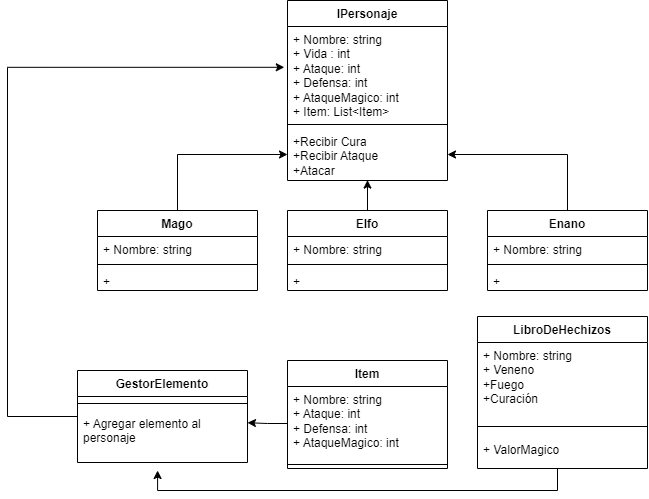

The diagram above was exported from draw.io. Its source (the exported page's mxGraphModel, read from the mxfile embedded in the PNG):
<mxGraphModel dx="955" dy="566" grid="1" gridSize="10" guides="1" tooltips="1" connect="1" arrows="1" fold="1" page="1" pageScale="1" pageWidth="827" pageHeight="1169" math="0" shadow="0">
  <root>
    <mxCell id="0" />
    <mxCell id="1" parent="0" />
    <mxCell id="j73ory60Vqj9kzZPXIwa-1" value="IPersonaje" style="swimlane;fontStyle=1;align=center;verticalAlign=top;childLayout=stackLayout;horizontal=1;startSize=26;horizontalStack=0;resizeParent=1;resizeParentMax=0;resizeLast=0;collapsible=1;marginBottom=0;whiteSpace=wrap;html=1;" parent="1" vertex="1">
      <mxGeometry x="310" y="60" width="160" height="180" as="geometry" />
    </mxCell>
    <mxCell id="j73ory60Vqj9kzZPXIwa-2" value="+ Nombre: string&lt;br&gt;+ Vida : int&lt;br&gt;+ Ataque: int&lt;br&gt;+ Defensa: int&lt;br&gt;+ AtaqueMagico: int&lt;br&gt;+ Item: List&amp;lt;Item&amp;gt;" style="text;strokeColor=none;fillColor=none;align=left;verticalAlign=top;spacingLeft=4;spacingRight=4;overflow=hidden;rotatable=0;points=[[0,0.5],[1,0.5]];portConstraint=eastwest;whiteSpace=wrap;html=1;" parent="j73ory60Vqj9kzZPXIwa-1" vertex="1">
      <mxGeometry y="26" width="160" height="94" as="geometry" />
    </mxCell>
    <mxCell id="j73ory60Vqj9kzZPXIwa-3" value="" style="line;strokeWidth=1;fillColor=none;align=left;verticalAlign=middle;spacingTop=-1;spacingLeft=3;spacingRight=3;rotatable=0;labelPosition=right;points=[];portConstraint=eastwest;strokeColor=inherit;" parent="j73ory60Vqj9kzZPXIwa-1" vertex="1">
      <mxGeometry y="120" width="160" height="8" as="geometry" />
    </mxCell>
    <mxCell id="j73ory60Vqj9kzZPXIwa-4" value="+Recibir Cura&lt;br&gt;+Recibir Ataque&lt;br&gt;+Atacar" style="text;strokeColor=none;fillColor=none;align=left;verticalAlign=top;spacingLeft=4;spacingRight=4;overflow=hidden;rotatable=0;points=[[0,0.5],[1,0.5]];portConstraint=eastwest;whiteSpace=wrap;html=1;" parent="j73ory60Vqj9kzZPXIwa-1" vertex="1">
      <mxGeometry y="128" width="160" height="52" as="geometry" />
    </mxCell>
    <mxCell id="x5jqR1dSvHCBfo3FkIbh-13" style="edgeStyle=orthogonalEdgeStyle;rounded=0;orthogonalLoop=1;jettySize=auto;html=1;exitX=0.5;exitY=0;exitDx=0;exitDy=0;entryX=0;entryY=0.5;entryDx=0;entryDy=0;" parent="1" source="x5jqR1dSvHCBfo3FkIbh-1" target="j73ory60Vqj9kzZPXIwa-4" edge="1">
      <mxGeometry relative="1" as="geometry" />
    </mxCell>
    <mxCell id="x5jqR1dSvHCBfo3FkIbh-1" value="Mago" style="swimlane;fontStyle=1;align=center;verticalAlign=top;childLayout=stackLayout;horizontal=1;startSize=26;horizontalStack=0;resizeParent=1;resizeParentMax=0;resizeLast=0;collapsible=1;marginBottom=0;whiteSpace=wrap;html=1;" parent="1" vertex="1">
      <mxGeometry x="120" y="270" width="160" height="80" as="geometry" />
    </mxCell>
    <mxCell id="x5jqR1dSvHCBfo3FkIbh-2" value="+ Nombre: string" style="text;strokeColor=none;fillColor=none;align=left;verticalAlign=top;spacingLeft=4;spacingRight=4;overflow=hidden;rotatable=0;points=[[0,0.5],[1,0.5]];portConstraint=eastwest;whiteSpace=wrap;html=1;" parent="x5jqR1dSvHCBfo3FkIbh-1" vertex="1">
      <mxGeometry y="26" width="160" height="24" as="geometry" />
    </mxCell>
    <mxCell id="x5jqR1dSvHCBfo3FkIbh-3" value="" style="line;strokeWidth=1;fillColor=none;align=left;verticalAlign=middle;spacingTop=-1;spacingLeft=3;spacingRight=3;rotatable=0;labelPosition=right;points=[];portConstraint=eastwest;strokeColor=inherit;" parent="x5jqR1dSvHCBfo3FkIbh-1" vertex="1">
      <mxGeometry y="50" width="160" height="8" as="geometry" />
    </mxCell>
    <mxCell id="x5jqR1dSvHCBfo3FkIbh-4" value="+" style="text;strokeColor=none;fillColor=none;align=left;verticalAlign=top;spacingLeft=4;spacingRight=4;overflow=hidden;rotatable=0;points=[[0,0.5],[1,0.5]];portConstraint=eastwest;whiteSpace=wrap;html=1;" parent="x5jqR1dSvHCBfo3FkIbh-1" vertex="1">
      <mxGeometry y="58" width="160" height="22" as="geometry" />
    </mxCell>
    <mxCell id="x5jqR1dSvHCBfo3FkIbh-14" style="edgeStyle=orthogonalEdgeStyle;rounded=0;orthogonalLoop=1;jettySize=auto;html=1;exitX=0.5;exitY=0;exitDx=0;exitDy=0;entryX=0.5;entryY=0.992;entryDx=0;entryDy=0;entryPerimeter=0;" parent="1" source="x5jqR1dSvHCBfo3FkIbh-5" target="j73ory60Vqj9kzZPXIwa-4" edge="1">
      <mxGeometry relative="1" as="geometry" />
    </mxCell>
    <mxCell id="x5jqR1dSvHCBfo3FkIbh-5" value="Elfo" style="swimlane;fontStyle=1;align=center;verticalAlign=top;childLayout=stackLayout;horizontal=1;startSize=26;horizontalStack=0;resizeParent=1;resizeParentMax=0;resizeLast=0;collapsible=1;marginBottom=0;whiteSpace=wrap;html=1;" parent="1" vertex="1">
      <mxGeometry x="310" y="270" width="160" height="80" as="geometry" />
    </mxCell>
    <mxCell id="x5jqR1dSvHCBfo3FkIbh-6" value="+ Nombre: string" style="text;strokeColor=none;fillColor=none;align=left;verticalAlign=top;spacingLeft=4;spacingRight=4;overflow=hidden;rotatable=0;points=[[0,0.5],[1,0.5]];portConstraint=eastwest;whiteSpace=wrap;html=1;" parent="x5jqR1dSvHCBfo3FkIbh-5" vertex="1">
      <mxGeometry y="26" width="160" height="24" as="geometry" />
    </mxCell>
    <mxCell id="x5jqR1dSvHCBfo3FkIbh-7" value="" style="line;strokeWidth=1;fillColor=none;align=left;verticalAlign=middle;spacingTop=-1;spacingLeft=3;spacingRight=3;rotatable=0;labelPosition=right;points=[];portConstraint=eastwest;strokeColor=inherit;" parent="x5jqR1dSvHCBfo3FkIbh-5" vertex="1">
      <mxGeometry y="50" width="160" height="8" as="geometry" />
    </mxCell>
    <mxCell id="x5jqR1dSvHCBfo3FkIbh-8" value="+" style="text;strokeColor=none;fillColor=none;align=left;verticalAlign=top;spacingLeft=4;spacingRight=4;overflow=hidden;rotatable=0;points=[[0,0.5],[1,0.5]];portConstraint=eastwest;whiteSpace=wrap;html=1;" parent="x5jqR1dSvHCBfo3FkIbh-5" vertex="1">
      <mxGeometry y="58" width="160" height="22" as="geometry" />
    </mxCell>
    <mxCell id="x5jqR1dSvHCBfo3FkIbh-15" style="edgeStyle=orthogonalEdgeStyle;rounded=0;orthogonalLoop=1;jettySize=auto;html=1;exitX=0.5;exitY=0;exitDx=0;exitDy=0;entryX=1;entryY=0.5;entryDx=0;entryDy=0;" parent="1" source="x5jqR1dSvHCBfo3FkIbh-9" target="j73ory60Vqj9kzZPXIwa-4" edge="1">
      <mxGeometry relative="1" as="geometry" />
    </mxCell>
    <mxCell id="x5jqR1dSvHCBfo3FkIbh-9" value="Enano" style="swimlane;fontStyle=1;align=center;verticalAlign=top;childLayout=stackLayout;horizontal=1;startSize=26;horizontalStack=0;resizeParent=1;resizeParentMax=0;resizeLast=0;collapsible=1;marginBottom=0;whiteSpace=wrap;html=1;" parent="1" vertex="1">
      <mxGeometry x="510" y="270" width="160" height="80" as="geometry" />
    </mxCell>
    <mxCell id="x5jqR1dSvHCBfo3FkIbh-10" value="+ Nombre: string" style="text;strokeColor=none;fillColor=none;align=left;verticalAlign=top;spacingLeft=4;spacingRight=4;overflow=hidden;rotatable=0;points=[[0,0.5],[1,0.5]];portConstraint=eastwest;whiteSpace=wrap;html=1;" parent="x5jqR1dSvHCBfo3FkIbh-9" vertex="1">
      <mxGeometry y="26" width="160" height="24" as="geometry" />
    </mxCell>
    <mxCell id="x5jqR1dSvHCBfo3FkIbh-11" value="" style="line;strokeWidth=1;fillColor=none;align=left;verticalAlign=middle;spacingTop=-1;spacingLeft=3;spacingRight=3;rotatable=0;labelPosition=right;points=[];portConstraint=eastwest;strokeColor=inherit;" parent="x5jqR1dSvHCBfo3FkIbh-9" vertex="1">
      <mxGeometry y="50" width="160" height="8" as="geometry" />
    </mxCell>
    <mxCell id="x5jqR1dSvHCBfo3FkIbh-12" value="+" style="text;strokeColor=none;fillColor=none;align=left;verticalAlign=top;spacingLeft=4;spacingRight=4;overflow=hidden;rotatable=0;points=[[0,0.5],[1,0.5]];portConstraint=eastwest;whiteSpace=wrap;html=1;" parent="x5jqR1dSvHCBfo3FkIbh-9" vertex="1">
      <mxGeometry y="58" width="160" height="22" as="geometry" />
    </mxCell>
    <mxCell id="x5jqR1dSvHCBfo3FkIbh-16" value="Item" style="swimlane;fontStyle=1;align=center;verticalAlign=top;childLayout=stackLayout;horizontal=1;startSize=26;horizontalStack=0;resizeParent=1;resizeParentMax=0;resizeLast=0;collapsible=1;marginBottom=0;whiteSpace=wrap;html=1;" parent="1" vertex="1">
      <mxGeometry x="310" y="420" width="160" height="108" as="geometry" />
    </mxCell>
    <mxCell id="x5jqR1dSvHCBfo3FkIbh-17" value="+ Nombre: string&lt;br&gt;+ Ataque: int&lt;br&gt;+ Defensa: int&lt;br&gt;+ AtaqueMagico: int" style="text;strokeColor=none;fillColor=none;align=left;verticalAlign=top;spacingLeft=4;spacingRight=4;overflow=hidden;rotatable=0;points=[[0,0.5],[1,0.5]];portConstraint=eastwest;whiteSpace=wrap;html=1;" parent="x5jqR1dSvHCBfo3FkIbh-16" vertex="1">
      <mxGeometry y="26" width="160" height="74" as="geometry" />
    </mxCell>
    <mxCell id="x5jqR1dSvHCBfo3FkIbh-18" value="" style="line;strokeWidth=1;fillColor=none;align=left;verticalAlign=middle;spacingTop=-1;spacingLeft=3;spacingRight=3;rotatable=0;labelPosition=right;points=[];portConstraint=eastwest;strokeColor=inherit;" parent="x5jqR1dSvHCBfo3FkIbh-16" vertex="1">
      <mxGeometry y="100" width="160" height="8" as="geometry" />
    </mxCell>
    <mxCell id="j73ory60Vqj9kzZPXIwa-8" style="edgeStyle=orthogonalEdgeStyle;rounded=0;orthogonalLoop=1;jettySize=auto;html=1;entryX=0.471;entryY=1.154;entryDx=0;entryDy=0;entryPerimeter=0;" parent="1" source="x5jqR1dSvHCBfo3FkIbh-26" target="x5jqR1dSvHCBfo3FkIbh-34" edge="1">
      <mxGeometry relative="1" as="geometry">
        <mxPoint x="190" y="550" as="targetPoint" />
        <Array as="points">
          <mxPoint x="580" y="550" />
          <mxPoint x="180" y="550" />
        </Array>
      </mxGeometry>
    </mxCell>
    <mxCell id="x5jqR1dSvHCBfo3FkIbh-26" value="LibroDeHechizos" style="swimlane;fontStyle=1;align=center;verticalAlign=top;childLayout=stackLayout;horizontal=1;startSize=26;horizontalStack=0;resizeParent=1;resizeParentMax=0;resizeLast=0;collapsible=1;marginBottom=0;whiteSpace=wrap;html=1;" parent="1" vertex="1">
      <mxGeometry x="500" y="376" width="170" height="152" as="geometry" />
    </mxCell>
    <mxCell id="x5jqR1dSvHCBfo3FkIbh-27" value="+ Nombre: string&lt;br&gt;+ Veneno&lt;br&gt;+Fuego&lt;br&gt;+Curación&amp;nbsp;" style="text;strokeColor=none;fillColor=none;align=left;verticalAlign=top;spacingLeft=4;spacingRight=4;overflow=hidden;rotatable=0;points=[[0,0.5],[1,0.5]];portConstraint=eastwest;whiteSpace=wrap;html=1;" parent="x5jqR1dSvHCBfo3FkIbh-26" vertex="1">
      <mxGeometry y="26" width="170" height="74" as="geometry" />
    </mxCell>
    <mxCell id="x5jqR1dSvHCBfo3FkIbh-28" value="" style="line;strokeWidth=1;fillColor=none;align=left;verticalAlign=middle;spacingTop=-1;spacingLeft=3;spacingRight=3;rotatable=0;labelPosition=right;points=[];portConstraint=eastwest;strokeColor=inherit;" parent="x5jqR1dSvHCBfo3FkIbh-26" vertex="1">
      <mxGeometry y="100" width="170" height="20" as="geometry" />
    </mxCell>
    <mxCell id="x5jqR1dSvHCBfo3FkIbh-29" value="+ ValorMagico" style="text;strokeColor=none;fillColor=none;align=left;verticalAlign=top;spacingLeft=4;spacingRight=4;overflow=hidden;rotatable=0;points=[[0,0.5],[1,0.5]];portConstraint=eastwest;whiteSpace=wrap;html=1;" parent="x5jqR1dSvHCBfo3FkIbh-26" vertex="1">
      <mxGeometry y="120" width="170" height="32" as="geometry" />
    </mxCell>
    <mxCell id="EmYlj3TxhjdK5BfzkLSu-1" style="edgeStyle=orthogonalEdgeStyle;rounded=0;orthogonalLoop=1;jettySize=auto;html=1;entryX=-0.02;entryY=0.434;entryDx=0;entryDy=0;entryPerimeter=0;" parent="1" source="x5jqR1dSvHCBfo3FkIbh-31" target="j73ory60Vqj9kzZPXIwa-2" edge="1">
      <mxGeometry relative="1" as="geometry">
        <mxPoint x="60" y="130" as="targetPoint" />
        <Array as="points">
          <mxPoint x="30" y="476" />
          <mxPoint x="30" y="127" />
        </Array>
      </mxGeometry>
    </mxCell>
    <mxCell id="x5jqR1dSvHCBfo3FkIbh-31" value="GestorElemento" style="swimlane;fontStyle=1;align=center;verticalAlign=top;childLayout=stackLayout;horizontal=1;startSize=26;horizontalStack=0;resizeParent=1;resizeParentMax=0;resizeLast=0;collapsible=1;marginBottom=0;whiteSpace=wrap;html=1;" parent="1" vertex="1">
      <mxGeometry x="100" y="430" width="170" height="92" as="geometry" />
    </mxCell>
    <mxCell id="x5jqR1dSvHCBfo3FkIbh-33" value="" style="line;strokeWidth=1;fillColor=none;align=left;verticalAlign=middle;spacingTop=-1;spacingLeft=3;spacingRight=3;rotatable=0;labelPosition=right;points=[];portConstraint=eastwest;strokeColor=inherit;" parent="x5jqR1dSvHCBfo3FkIbh-31" vertex="1">
      <mxGeometry y="26" width="170" height="14" as="geometry" />
    </mxCell>
    <mxCell id="x5jqR1dSvHCBfo3FkIbh-34" value="+ Agregar elemento al personaje" style="text;strokeColor=none;fillColor=none;align=left;verticalAlign=top;spacingLeft=4;spacingRight=4;overflow=hidden;rotatable=0;points=[[0,0.5],[1,0.5]];portConstraint=eastwest;whiteSpace=wrap;html=1;" parent="x5jqR1dSvHCBfo3FkIbh-31" vertex="1">
      <mxGeometry y="40" width="170" height="52" as="geometry" />
    </mxCell>
    <mxCell id="j73ory60Vqj9kzZPXIwa-7" value="" style="edgeStyle=orthogonalEdgeStyle;rounded=0;orthogonalLoop=1;jettySize=auto;html=1;entryX=1;entryY=0.235;entryDx=0;entryDy=0;entryPerimeter=0;" parent="1" source="x5jqR1dSvHCBfo3FkIbh-17" target="x5jqR1dSvHCBfo3FkIbh-34" edge="1">
      <mxGeometry relative="1" as="geometry" />
    </mxCell>
  </root>
</mxGraphModel>